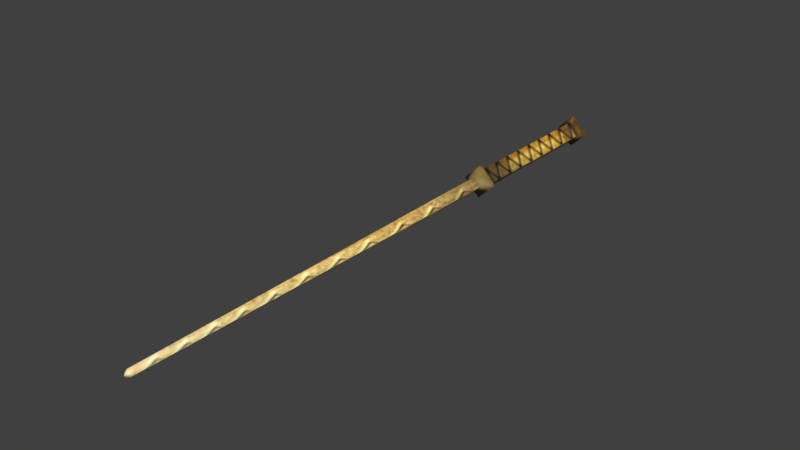 # Source: wand_1.blend  (saved by Blender 5.2.45; exported with 4.5.12 LTS)
import bpy
from mathutils import Matrix  # noqa: F401  (used for matrix-valued properties, if any)

bpy.ops.wm.read_factory_settings(use_empty=True)
scene = bpy.context.scene
scene.name = 'Scene'

# ---- collections
col_collection_1 = bpy.data.collections.new('Collection 1'); scene.collection.children.link(col_collection_1)
col_collection_2 = bpy.data.collections.new('Collection 2'); scene.collection.children.link(col_collection_2)
col_collection_3 = bpy.data.collections.new('Collection 3'); scene.collection.children.link(col_collection_3)
col_collection_4 = bpy.data.collections.new('Collection 4'); scene.collection.children.link(col_collection_4)
col_collection_5 = bpy.data.collections.new('Collection 5'); scene.collection.children.link(col_collection_5)
col_collection_6 = bpy.data.collections.new('Collection 6'); scene.collection.children.link(col_collection_6)
col_collection_7 = bpy.data.collections.new('Collection 7'); scene.collection.children.link(col_collection_7)
col_collection_8 = bpy.data.collections.new('Collection 8'); scene.collection.children.link(col_collection_8)
col_collection_9 = bpy.data.collections.new('Collection 9'); scene.collection.children.link(col_collection_9)
col_collection_10 = bpy.data.collections.new('Collection 10'); scene.collection.children.link(col_collection_10)
col_collection_11 = bpy.data.collections.new('Collection 11'); scene.collection.children.link(col_collection_11)
col_collection_12 = bpy.data.collections.new('Collection 12'); scene.collection.children.link(col_collection_12)
col_collection_13 = bpy.data.collections.new('Collection 13'); scene.collection.children.link(col_collection_13)
col_collection_14 = bpy.data.collections.new('Collection 14'); scene.collection.children.link(col_collection_14)
col_collection_20 = bpy.data.collections.new('Collection 20'); scene.collection.children.link(col_collection_20)

# ---- images (referenced by path relative to the original .blend; pixels are not part of the script)
import os
ASSET_DIR = os.environ.get("B2B_ASSET_DIR", "")  # directory of the original .blend (textures are referenced by path, not embedded)
HERE = os.path.dirname(os.path.abspath(__file__))  # packed textures are extracted next to this script under _unpacked/

def load_image(name, relpath, width, height, colorspace="sRGB"):
    """Load a texture the original file referenced (path relative to the .blend, or extracted next to this script)."""
    p = next((c for c in (os.path.join(HERE, relpath), os.path.join(ASSET_DIR, relpath)) if relpath and os.path.exists(c)), "")
    if p:
        img = bpy.data.images.load(p, check_existing=True)
        img.name = name
    else:  # same state as the original file: an image datablock whose file is absent (Cycles renders it pink)
        img = bpy.data.images.new(name, width, height)
        img.source = "FILE"
        img.filepath = "//" + (relpath or name)
    img.colorspace_settings.name = colorspace
    return img
img_tex_wand_1 = load_image('tex_wand_1', '_unpacked/tex_wand_1.756e50a9.png', 256, 256, 'sRGB')

# ---- materials (node trees are filled in below, after node groups)
mat_mat_wand_1 = bpy.data.materials.new('mat_wand_1')
mat_mat_wand_1.alpha_threshold = 0.0
mat_mat_wand_1.use_backface_culling_lightprobe_volume = False
mat_mat_wand_1.use_transparent_shadow = False
mat_mat_wand_1.roughness = 0.5
mat_mat_wand_1.specular_intensity = 0.0

# ---- material node trees
mat_mat_wand_1.use_nodes = True; mat_mat_wand_1.node_tree.nodes.clear()
_N = mat_mat_wand_1.node_tree.nodes; _L = mat_mat_wand_1.node_tree.links
n0 = _N.new('ShaderNodeOutputMaterial'); n0.name = 'Material Output'; n0.location = (0, 0)
n1 = _N.new('ShaderNodeBsdfPrincipled'); n1.name = 'Principled BSDF'; n1.location = (0, 0)
n1.inputs[2].default_value = 0.75
n1.inputs[10].default_value = 0.005
n2 = _N.new('ShaderNodeTexImage'); n2.name = 'Image Texture'; n2.location = (0, 0)
n2.image = img_tex_wand_1
_L.new(n2.outputs[0], n1.inputs[0])
_L.new(n1.outputs[0], n0.inputs[0])
n0.is_active_output = True

# ---- world
world_world = bpy.data.worlds.new('World'); scene.world = world_world
world_world.use_nodes = True; world_world.node_tree.nodes.clear()
_N = world_world.node_tree.nodes; _L = world_world.node_tree.links
n0 = _N.new('ShaderNodeOutputWorld'); n0.name = 'World Output'; n0.location = (280, 0)
n1 = _N.new('ShaderNodeBackground'); n1.name = 'Background'; n1.location = (0, 0)
n1.inputs[0].default_value = (0.05088, 0.05088, 0.05088, 1.0)
n2 = _N.new('NodeFrame'); n2.name = 'Frame'; n2.location = (0, 0)
n2.label = 'Versioning: Use Nodes was removed'
n2.width = 160
n0.parent = n2
n1.parent = n2
_L.new(n1.outputs[0], n0.inputs[0])
n0.is_active_output = True
world_world.color = (0.05088, 0.05088, 0.05088)
world_world.use_sun_shadow = False
world_world.sun_shadow_jitter_overblur = 0.0
world_world.cycles.sampling_method = 'MANUAL'

# ---- meshes
me_wand_1 = bpy.data.meshes.new('wand_1')
me_wand_1.from_pydata([(0.004435, 0.0623, -2.754e-09), (0.006336, 0.07126, -2.42e-09), (0.006336, 0.1564, 1.585e-09), (0.009504, 0.1609, 1.919e-09), (0.009504, 0.06677, -2.754e-09), (0.002433, -0.1675, -1.163e-08), (0.0, -0.1675, 0.002433), (0.0, -0.1698, -1.183e-08), (0.0, -0.1675, -0.002433), (0.0, 0.1698, 1.919e-09), (0.0, 0.0623, -0.004435), (-0.004435, 0.0623, -2.754e-09), (0.0, 0.0623, 0.004435), (-0.006336, 0.07126, -2.42e-09), (0.0, 0.07126, -0.006336), (0.0, 0.07126, 0.006336), (-0.006336, 0.1564, 1.585e-09), (0.0, 0.1564, -0.006336), (0.0, 0.1564, 0.006336), (-0.009504, 0.1609, 1.919e-09), (0.0, 0.1609, -0.009504), (0.0, 0.1609, 0.009504), (0.0, 0.06677, -0.009504), (0.0, 0.06677, 0.009504), (-0.009504, 0.06677, -2.754e-09), (-0.002433, -0.1675, -1.163e-08)], [], [(5, 6, 7), (8, 5, 7), (4, 10, 22), (4, 12, 0), (2, 15, 1), (17, 1, 14), (20, 2, 17), (21, 2, 3), (9, 21, 3), (9, 3, 20), (15, 4, 1), (14, 4, 22), (0, 8, 10), (12, 5, 0), (25, 7, 6), (8, 7, 25), (10, 24, 22), (24, 12, 23), (16, 15, 18), (17, 13, 16), (20, 16, 19), (16, 21, 19), (9, 19, 21), (9, 20, 19), (24, 15, 13), (14, 24, 13), (8, 11, 10), (25, 12, 11), (4, 0, 10), (4, 23, 12), (2, 18, 15), (17, 2, 1), (20, 3, 2), (21, 18, 2), (15, 23, 4), (14, 1, 4), (0, 5, 8), (12, 6, 5), (10, 11, 24), (24, 11, 12), (16, 13, 15), (17, 14, 13), (20, 17, 16), (16, 18, 21), (24, 23, 15), (14, 22, 24), (8, 25, 11), (25, 6, 12)])
me_wand_1.polygons.foreach_set('use_smooth', [True] * 48)
_uv = me_wand_1.uv_layers.new(name='UV_bake')
_uv.uv.foreach_set('vector', [0.9035, 0.9488, 0.9232, 0.9231, 0.9444, 0.9445, 0.8913, 0.9887, 0.9035, 0.9488, 0.9444, 0.9445, 0.8601, 0.5658, 0.8718, 0.6247, 0.8207, 0.6207, 0.8601, 0.5658, 0.9062, 0.5553, 0.8869, 0.5854, 0.5048, 0.1628, 0.8709, 0.5151, 0.8431, 0.552, 0.4535, 0.1935, 0.8431, 0.552, 0.8083, 0.5916, 0.4197, 0.16, 0.5048, 0.1628, 0.4535, 0.1935, 0.5251, 0.1212, 0.5048, 0.1628, 0.493, 0.1393, 0.4745, 0.06358, 0.5251, 0.1212, 0.493, 0.1393, 0.4745, 0.06358, 0.493, 0.1393, 0.4197, 0.16, 0.8709, 0.5151, 0.8601, 0.5658, 0.8431, 0.552, 0.8083, 0.5916, 0.8601, 0.5658, 0.8207, 0.6207, 0.05184, 0.1408, 0.8913, 0.9887, 0.0133, 0.1805, 0.09825, 0.09376, 0.9035, 0.9488, 0.05184, 0.1408, 0.9487, 0.9033, 0.9444, 0.9445, 0.9232, 0.9231, 0.9883, 0.8909, 0.9444, 0.9445, 0.9487, 0.9033, 0.9795, 0.5301, 0.9226, 0.5109, 0.9822, 0.479, 0.9226, 0.5109, 0.9062, 0.5553, 0.8899, 0.5367, 0.569, 0.1064, 0.8709, 0.5151, 0.5362, 0.1338, 0.606, 0.05957, 0.9111, 0.4922, 0.569, 0.1064, 0.5772, 0.02172, 0.569, 0.1064, 0.5472, 0.09168, 0.569, 0.1064, 0.5251, 0.1212, 0.5472, 0.09168, 0.4745, 0.06358, 0.5472, 0.09168, 0.5251, 0.1212, 0.4745, 0.06358, 0.5772, 0.02172, 0.5472, 0.09168, 0.9226, 0.5109, 0.8709, 0.5151, 0.9111, 0.4922, 0.9549, 0.4629, 0.9226, 0.5109, 0.9111, 0.4922, 0.9883, 0.8909, 0.1449, 0.04704, 0.1844, 0.008238, 0.9487, 0.9033, 0.09825, 0.09376, 0.1449, 0.04704, 0.8601, 0.5658, 0.8869, 0.5854, 0.8718, 0.6247, 0.8601, 0.5658, 0.8899, 0.5367, 0.9062, 0.5553, 0.5048, 0.1628, 0.5362, 0.1338, 0.8709, 0.5151, 0.4535, 0.1935, 0.5048, 0.1628, 0.8431, 0.552, 0.4197, 0.16, 0.493, 0.1393, 0.5048, 0.1628, 0.5251, 0.1212, 0.5362, 0.1338, 0.5048, 0.1628, 0.8709, 0.5151, 0.8899, 0.5367, 0.8601, 0.5658, 0.8083, 0.5916, 0.8431, 0.552, 0.8601, 0.5658, 0.05184, 0.1408, 0.9035, 0.9488, 0.8913, 0.9887, 0.09825, 0.09376, 0.9232, 0.9231, 0.9035, 0.9488, 0.9795, 0.5301, 0.9386, 0.54, 0.9226, 0.5109, 0.9226, 0.5109, 0.9386, 0.54, 0.9062, 0.5553, 0.569, 0.1064, 0.9111, 0.4922, 0.8709, 0.5151, 0.606, 0.05957, 0.9549, 0.4629, 0.9111, 0.4922, 0.5772, 0.02172, 0.606, 0.05957, 0.569, 0.1064, 0.569, 0.1064, 0.5362, 0.1338, 0.5251, 0.1212, 0.9226, 0.5109, 0.8899, 0.5367, 0.8709, 0.5151, 0.9549, 0.4629, 0.9822, 0.479, 0.9226, 0.5109, 0.9883, 0.8909, 0.9487, 0.9033, 0.1449, 0.04704, 0.9487, 0.9033, 0.9232, 0.9231, 0.09825, 0.09376])
me_wand_1.materials.append(mat_mat_wand_1)
me_wand_1.use_remesh_preserve_volume = False
me_wand_1.use_remesh_preserve_attributes = False
me_wand_1.use_mirror_vertex_groups = False
me_wand_1.update()

# ---- objects
ob_wand_1 = bpy.data.objects.new('wand_1', me_wand_1)

# ---- transforms, parenting, visibility, modifiers, constraints
ob_wand_1.location = (0.0, 0.0, 0.002661)
ob_wand_1.lineart.crease_threshold = 0.0

# ---- collection membership
col_collection_13.objects.link(ob_wand_1)

# ---- scene / render settings (as saved in the file)
scene.frame_start = 1; scene.frame_end = 250; scene.frame_set(1)
scene.render.engine = 'BLENDER_EEVEE_NEXT'
scene.render.resolution_percentage = 50
scene.render.dither_intensity = 0.0
scene.render.film_transparent = True
scene.render.bake_type = 'DISPLACEMENT'
scene.render.bake_bias = 0.0
scene.render.bake_samples = 0
scene.cycles.use_denoising = False
scene.cycles.samples = 128
scene.cycles.sampling_pattern = 'TABULATED_SOBOL'
scene.cycles.use_adaptive_sampling = False
scene.cycles.use_light_tree = False
scene.eevee.fast_gi_thickness_near = 0.1
scene.eevee.fast_gi_thickness_far = 0.0
scene.view_settings.view_transform = 'Standard'
bpy.context.view_layer.update()

# ---- added for rendering (the .blend has no active camera and no usable light): camera, sun
cam_auto = bpy.data.cameras.new('AutoCamera')
cam_auto.lens = 50.0
cam_auto.sensor_width = 36.0
cam_auto.clip_end = 1000.0
ob_auto_camera = bpy.data.objects.new('AutoCamera', cam_auto)
scene.collection.objects.link(ob_auto_camera)
ob_auto_camera.location = (0.315218, -0.378261, 0.254835)
ob_auto_camera.rotation_euler = (1.09748, -7.21219e-08, 0.694738)
scene.camera = ob_auto_camera
light_auto_sun = bpy.data.lights.new('AutoSun', 'SUN')
light_auto_sun.energy = 3.0
light_auto_sun.angle = 0.0523599
ob_auto_sun = bpy.data.objects.new('AutoSun', light_auto_sun)
scene.collection.objects.link(ob_auto_sun)
ob_auto_sun.rotation_euler = (0.872665, 0.174533, 0.523599)
bpy.context.view_layer.update()
